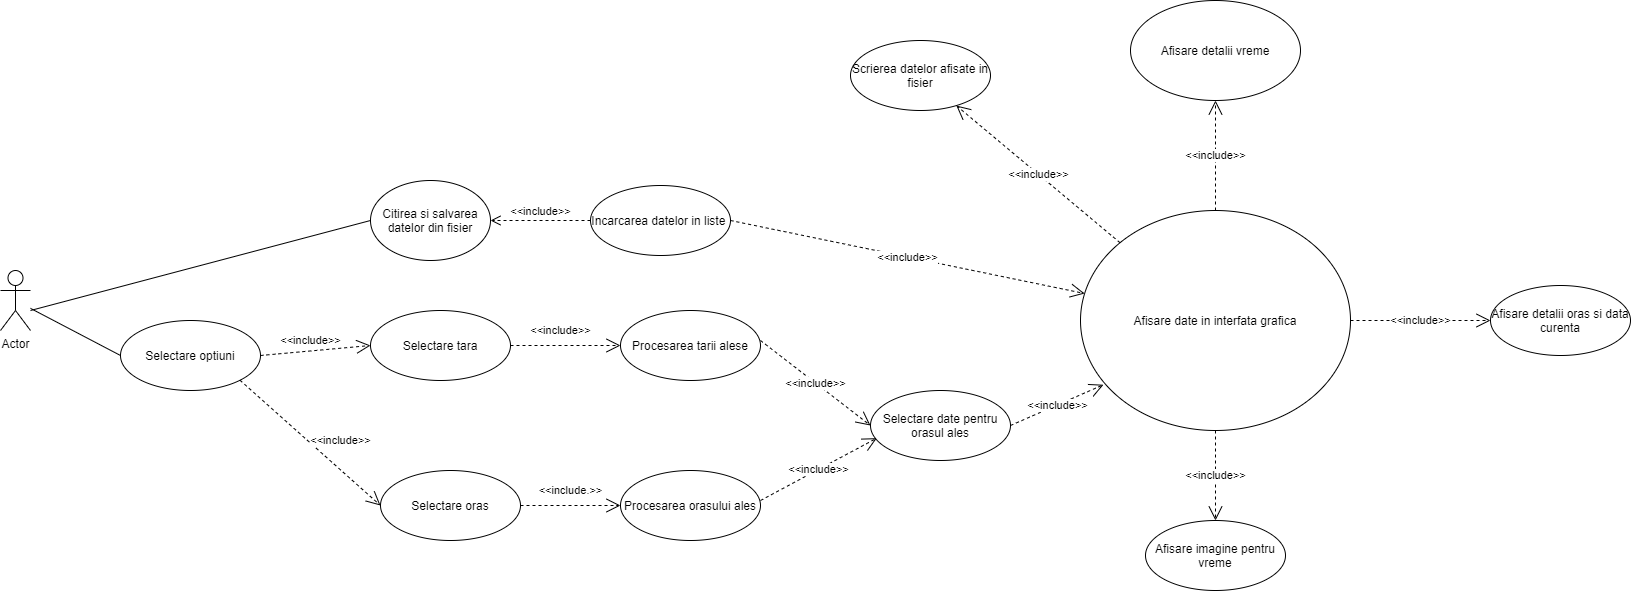

The diagram above was exported from draw.io. Its source (the exported page's mxGraphModel, read from the mxfile embedded in the PNG):
<mxGraphModel dx="1558" dy="1675" grid="1" gridSize="10" guides="1" tooltips="1" connect="1" arrows="1" fold="1" page="1" pageScale="1" pageWidth="827" pageHeight="1169" math="0" shadow="0">
  <root>
    <mxCell id="0" />
    <mxCell id="1" parent="0" />
    <mxCell id="w4DLCYH_xyphYL4gt7Sk-1" value="Actor" style="shape=umlActor;verticalLabelPosition=bottom;verticalAlign=top;html=1;outlineConnect=0;" parent="1" vertex="1">
      <mxGeometry x="-260" y="-180" width="30" height="60" as="geometry" />
    </mxCell>
    <mxCell id="w4DLCYH_xyphYL4gt7Sk-4" value="Citirea si salvarea datelor din fisier" style="ellipse;whiteSpace=wrap;html=1;" parent="1" vertex="1">
      <mxGeometry x="110" y="-270" width="120" height="80" as="geometry" />
    </mxCell>
    <mxCell id="w4DLCYH_xyphYL4gt7Sk-9" value="Incarcarea datelor in liste&amp;nbsp;" style="ellipse;whiteSpace=wrap;html=1;" parent="1" vertex="1">
      <mxGeometry x="330" y="-265" width="140" height="70" as="geometry" />
    </mxCell>
    <mxCell id="w4DLCYH_xyphYL4gt7Sk-10" value="&amp;lt;&amp;lt;include&amp;gt;&amp;gt;" style="html=1;verticalAlign=bottom;endArrow=open;dashed=1;endSize=8;exitX=0;exitY=0.5;exitDx=0;exitDy=0;entryX=1;entryY=0.5;entryDx=0;entryDy=0;" parent="1" source="w4DLCYH_xyphYL4gt7Sk-9" target="w4DLCYH_xyphYL4gt7Sk-4" edge="1">
      <mxGeometry relative="1" as="geometry">
        <mxPoint x="330" y="-250" as="sourcePoint" />
        <mxPoint x="250" y="-250" as="targetPoint" />
      </mxGeometry>
    </mxCell>
    <mxCell id="w4DLCYH_xyphYL4gt7Sk-11" value="Selectare optiuni" style="ellipse;whiteSpace=wrap;html=1;" parent="1" vertex="1">
      <mxGeometry x="-140" y="-130" width="140" height="70" as="geometry" />
    </mxCell>
    <mxCell id="w4DLCYH_xyphYL4gt7Sk-19" value="" style="endArrow=none;html=1;entryX=0;entryY=0.5;entryDx=0;entryDy=0;" parent="1" source="w4DLCYH_xyphYL4gt7Sk-1" target="w4DLCYH_xyphYL4gt7Sk-11" edge="1">
      <mxGeometry width="50" height="50" relative="1" as="geometry">
        <mxPoint x="-210" y="10" as="sourcePoint" />
        <mxPoint x="-160" y="-40" as="targetPoint" />
      </mxGeometry>
    </mxCell>
    <mxCell id="w4DLCYH_xyphYL4gt7Sk-20" value="Selectare tara" style="ellipse;whiteSpace=wrap;html=1;" parent="1" vertex="1">
      <mxGeometry x="110" y="-140" width="140" height="70" as="geometry" />
    </mxCell>
    <mxCell id="w4DLCYH_xyphYL4gt7Sk-21" value="Selectare oras" style="ellipse;whiteSpace=wrap;html=1;" parent="1" vertex="1">
      <mxGeometry x="120" y="20" width="140" height="70" as="geometry" />
    </mxCell>
    <mxCell id="w4DLCYH_xyphYL4gt7Sk-22" value="&amp;lt;&amp;lt;include&amp;gt;&amp;gt;" style="endArrow=open;endSize=12;dashed=1;html=1;entryX=0;entryY=0.5;entryDx=0;entryDy=0;exitX=1;exitY=0.5;exitDx=0;exitDy=0;" parent="1" source="w4DLCYH_xyphYL4gt7Sk-11" target="w4DLCYH_xyphYL4gt7Sk-20" edge="1">
      <mxGeometry x="-0.0738" y="10" width="160" relative="1" as="geometry">
        <mxPoint x="-120" y="-20" as="sourcePoint" />
        <mxPoint x="40" y="-20" as="targetPoint" />
        <mxPoint as="offset" />
      </mxGeometry>
    </mxCell>
    <mxCell id="w4DLCYH_xyphYL4gt7Sk-23" value="&amp;lt;&amp;lt;include&amp;gt;&amp;gt;" style="endArrow=open;endSize=12;dashed=1;html=1;exitX=1;exitY=1;exitDx=0;exitDy=0;entryX=0;entryY=0.5;entryDx=0;entryDy=0;" parent="1" source="w4DLCYH_xyphYL4gt7Sk-11" target="w4DLCYH_xyphYL4gt7Sk-21" edge="1">
      <mxGeometry x="0.2232" y="22" width="160" relative="1" as="geometry">
        <mxPoint x="-40" y="10" as="sourcePoint" />
        <mxPoint x="120" y="10" as="targetPoint" />
        <mxPoint as="offset" />
      </mxGeometry>
    </mxCell>
    <mxCell id="w4DLCYH_xyphYL4gt7Sk-24" value="Procesarea tarii alese" style="ellipse;whiteSpace=wrap;html=1;" parent="1" vertex="1">
      <mxGeometry x="360" y="-140" width="140" height="70" as="geometry" />
    </mxCell>
    <mxCell id="w4DLCYH_xyphYL4gt7Sk-25" value="Procesarea orasului ales" style="ellipse;whiteSpace=wrap;html=1;" parent="1" vertex="1">
      <mxGeometry x="360" y="20" width="140" height="70" as="geometry" />
    </mxCell>
    <mxCell id="w4DLCYH_xyphYL4gt7Sk-26" value="&amp;lt;&amp;lt;include&amp;gt;&amp;gt;" style="endArrow=open;endSize=12;dashed=1;html=1;exitX=1;exitY=0.5;exitDx=0;exitDy=0;entryX=0;entryY=0.5;entryDx=0;entryDy=0;" parent="1" source="w4DLCYH_xyphYL4gt7Sk-20" target="w4DLCYH_xyphYL4gt7Sk-24" edge="1">
      <mxGeometry x="-0.0909" y="15" width="160" relative="1" as="geometry">
        <mxPoint x="220" y="-50" as="sourcePoint" />
        <mxPoint x="380" y="-50" as="targetPoint" />
        <mxPoint as="offset" />
      </mxGeometry>
    </mxCell>
    <mxCell id="w4DLCYH_xyphYL4gt7Sk-27" value="&amp;lt;&amp;lt;include.&amp;gt;&amp;gt;" style="endArrow=open;endSize=12;dashed=1;html=1;exitX=1;exitY=0.5;exitDx=0;exitDy=0;entryX=0;entryY=0.5;entryDx=0;entryDy=0;" parent="1" source="w4DLCYH_xyphYL4gt7Sk-21" target="w4DLCYH_xyphYL4gt7Sk-25" edge="1">
      <mxGeometry y="15" width="160" relative="1" as="geometry">
        <mxPoint x="210" y="140" as="sourcePoint" />
        <mxPoint x="370" y="140" as="targetPoint" />
        <mxPoint as="offset" />
      </mxGeometry>
    </mxCell>
    <mxCell id="w4DLCYH_xyphYL4gt7Sk-28" value="Selectare date pentru orasul ales" style="ellipse;whiteSpace=wrap;html=1;" parent="1" vertex="1">
      <mxGeometry x="610" y="-60" width="140" height="70" as="geometry" />
    </mxCell>
    <mxCell id="w4DLCYH_xyphYL4gt7Sk-29" value="&amp;lt;&amp;lt;include&amp;gt;&amp;gt;" style="endArrow=open;endSize=12;dashed=1;html=1;entryX=0;entryY=0.5;entryDx=0;entryDy=0;" parent="1" target="w4DLCYH_xyphYL4gt7Sk-28" edge="1">
      <mxGeometry width="160" relative="1" as="geometry">
        <mxPoint x="500" y="-110" as="sourcePoint" />
        <mxPoint x="660" y="-110" as="targetPoint" />
      </mxGeometry>
    </mxCell>
    <mxCell id="w4DLCYH_xyphYL4gt7Sk-30" value="&amp;lt;&amp;lt;include&amp;gt;&amp;gt;" style="endArrow=open;endSize=12;dashed=1;html=1;entryX=0.045;entryY=0.681;entryDx=0;entryDy=0;entryPerimeter=0;" parent="1" target="w4DLCYH_xyphYL4gt7Sk-28" edge="1">
      <mxGeometry width="160" relative="1" as="geometry">
        <mxPoint x="500" y="50" as="sourcePoint" />
        <mxPoint x="660" y="50" as="targetPoint" />
      </mxGeometry>
    </mxCell>
    <mxCell id="w4DLCYH_xyphYL4gt7Sk-31" value="Afisare date in interfata grafica" style="ellipse;whiteSpace=wrap;html=1;" parent="1" vertex="1">
      <mxGeometry x="820" y="-240" width="270" height="220" as="geometry" />
    </mxCell>
    <mxCell id="w4DLCYH_xyphYL4gt7Sk-32" value="&amp;lt;&amp;lt;include&amp;gt;&amp;gt;" style="endArrow=open;endSize=12;dashed=1;html=1;exitX=1;exitY=0.5;exitDx=0;exitDy=0;entryX=0.085;entryY=0.792;entryDx=0;entryDy=0;entryPerimeter=0;" parent="1" source="w4DLCYH_xyphYL4gt7Sk-28" target="w4DLCYH_xyphYL4gt7Sk-31" edge="1">
      <mxGeometry width="160" relative="1" as="geometry">
        <mxPoint x="760" y="20" as="sourcePoint" />
        <mxPoint x="920" y="20" as="targetPoint" />
      </mxGeometry>
    </mxCell>
    <mxCell id="w4DLCYH_xyphYL4gt7Sk-33" value="Afisare imagine pentru vreme" style="ellipse;whiteSpace=wrap;html=1;" parent="1" vertex="1">
      <mxGeometry x="885" y="70" width="140" height="70" as="geometry" />
    </mxCell>
    <mxCell id="w4DLCYH_xyphYL4gt7Sk-34" value="Afisare detalii oras si data curenta" style="ellipse;whiteSpace=wrap;html=1;" parent="1" vertex="1">
      <mxGeometry x="1230" y="-165" width="140" height="70" as="geometry" />
    </mxCell>
    <mxCell id="w4DLCYH_xyphYL4gt7Sk-35" value="Afisare detalii vreme" style="ellipse;whiteSpace=wrap;html=1;" parent="1" vertex="1">
      <mxGeometry x="870" y="-450" width="170" height="100" as="geometry" />
    </mxCell>
    <mxCell id="w4DLCYH_xyphYL4gt7Sk-36" value="&amp;lt;&amp;lt;include&amp;gt;&amp;gt;" style="endArrow=open;endSize=12;dashed=1;html=1;entryX=0.5;entryY=0;entryDx=0;entryDy=0;exitX=0.5;exitY=1;exitDx=0;exitDy=0;" parent="1" source="w4DLCYH_xyphYL4gt7Sk-31" target="w4DLCYH_xyphYL4gt7Sk-33" edge="1">
      <mxGeometry width="160" relative="1" as="geometry">
        <mxPoint x="700" y="-250" as="sourcePoint" />
        <mxPoint x="860" y="-250" as="targetPoint" />
      </mxGeometry>
    </mxCell>
    <mxCell id="w4DLCYH_xyphYL4gt7Sk-37" value="&amp;lt;&amp;lt;include&amp;gt;&amp;gt;" style="endArrow=open;endSize=12;dashed=1;html=1;exitX=1;exitY=0.5;exitDx=0;exitDy=0;" parent="1" source="w4DLCYH_xyphYL4gt7Sk-31" target="w4DLCYH_xyphYL4gt7Sk-34" edge="1">
      <mxGeometry width="160" relative="1" as="geometry">
        <mxPoint x="700" y="-250" as="sourcePoint" />
        <mxPoint x="860" y="-250" as="targetPoint" />
      </mxGeometry>
    </mxCell>
    <mxCell id="w4DLCYH_xyphYL4gt7Sk-38" value="&amp;lt;&amp;lt;include&amp;gt;&amp;gt;" style="endArrow=open;endSize=12;dashed=1;html=1;exitX=0.5;exitY=0;exitDx=0;exitDy=0;entryX=0.5;entryY=1;entryDx=0;entryDy=0;" parent="1" source="w4DLCYH_xyphYL4gt7Sk-31" target="w4DLCYH_xyphYL4gt7Sk-35" edge="1">
      <mxGeometry width="160" relative="1" as="geometry">
        <mxPoint x="950" y="-270" as="sourcePoint" />
        <mxPoint x="940" y="-380" as="targetPoint" />
      </mxGeometry>
    </mxCell>
    <mxCell id="w4DLCYH_xyphYL4gt7Sk-39" value="Scrierea datelor afisate in fisier" style="ellipse;whiteSpace=wrap;html=1;" parent="1" vertex="1">
      <mxGeometry x="590" y="-410" width="140" height="70" as="geometry" />
    </mxCell>
    <mxCell id="w4DLCYH_xyphYL4gt7Sk-40" value="&amp;lt;&amp;lt;include&amp;gt;&amp;gt;" style="endArrow=open;endSize=12;dashed=1;html=1;exitX=0;exitY=0;exitDx=0;exitDy=0;" parent="1" source="w4DLCYH_xyphYL4gt7Sk-31" target="w4DLCYH_xyphYL4gt7Sk-39" edge="1">
      <mxGeometry width="160" relative="1" as="geometry">
        <mxPoint x="700" y="-250" as="sourcePoint" />
        <mxPoint x="860" y="-250" as="targetPoint" />
      </mxGeometry>
    </mxCell>
    <mxCell id="w4DLCYH_xyphYL4gt7Sk-41" value="&amp;lt;&amp;lt;include&amp;gt;&amp;gt;" style="endArrow=open;endSize=12;dashed=1;html=1;exitX=1;exitY=0.5;exitDx=0;exitDy=0;" parent="1" source="w4DLCYH_xyphYL4gt7Sk-9" target="w4DLCYH_xyphYL4gt7Sk-31" edge="1">
      <mxGeometry width="160" relative="1" as="geometry">
        <mxPoint x="350" y="-440" as="sourcePoint" />
        <mxPoint x="510" y="-440" as="targetPoint" />
      </mxGeometry>
    </mxCell>
    <mxCell id="w4DLCYH_xyphYL4gt7Sk-44" value="" style="endArrow=none;html=1;entryX=0;entryY=0.5;entryDx=0;entryDy=0;" parent="1" target="w4DLCYH_xyphYL4gt7Sk-4" edge="1">
      <mxGeometry width="50" height="50" relative="1" as="geometry">
        <mxPoint x="-230" y="-140" as="sourcePoint" />
        <mxPoint x="-60" y="-220" as="targetPoint" />
      </mxGeometry>
    </mxCell>
  </root>
</mxGraphModel>